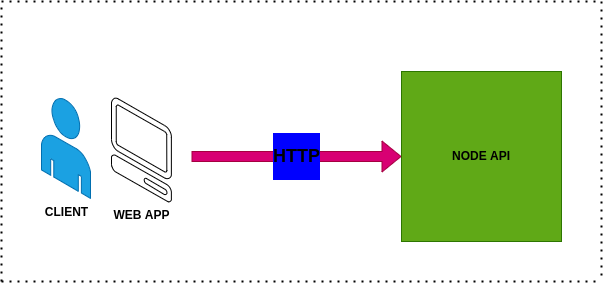

The diagram above was exported from draw.io. Its source (the exported page's mxGraphModel, read from the mxfile embedded in the PNG):
<mxGraphModel dx="422" dy="760" grid="1" gridSize="10" guides="1" tooltips="1" connect="1" arrows="1" fold="1" page="1" pageScale="1" pageWidth="827" pageHeight="1169" background="#ffffff" math="0" shadow="0">
  <root>
    <mxCell id="0" />
    <mxCell id="1" parent="0" />
    <mxCell id="2" value="&lt;b&gt;CLIENT&lt;/b&gt;" style="verticalLabelPosition=bottom;html=1;verticalAlign=top;strokeWidth=1;align=center;outlineConnect=0;dashed=0;outlineConnect=0;shape=mxgraph.aws3d.end_user;strokeColor=#006EAF;fillColor=#1ba1e2;aspect=fixed;fontColor=#000000;" parent="1" vertex="1">
      <mxGeometry x="80" y="216.46" width="49" height="100.46" as="geometry" />
    </mxCell>
    <mxCell id="3" value="&lt;b&gt;WEB APP&lt;/b&gt;" style="verticalLabelPosition=bottom;html=1;verticalAlign=top;strokeWidth=1;align=center;outlineConnect=0;dashed=0;outlineConnect=0;shape=mxgraph.aws3d.client;aspect=fixed;fontColor=#000000;" parent="1" vertex="1">
      <mxGeometry x="150" y="216.45999999999998" width="60" height="104" as="geometry" />
    </mxCell>
    <mxCell id="6" value="" style="endArrow=none;dashed=1;html=1;dashPattern=1 3;strokeWidth=2;" parent="1" edge="1">
      <mxGeometry width="50" height="50" relative="1" as="geometry">
        <mxPoint x="40" y="400" as="sourcePoint" />
        <mxPoint x="640" y="400" as="targetPoint" />
      </mxGeometry>
    </mxCell>
    <mxCell id="7" value="" style="endArrow=none;dashed=1;html=1;dashPattern=1 3;strokeWidth=2;" parent="1" edge="1">
      <mxGeometry width="50" height="50" relative="1" as="geometry">
        <mxPoint x="40" y="120" as="sourcePoint" />
        <mxPoint x="640" y="120" as="targetPoint" />
      </mxGeometry>
    </mxCell>
    <mxCell id="8" value="" style="endArrow=none;dashed=1;html=1;dashPattern=1 3;strokeWidth=2;" parent="1" edge="1">
      <mxGeometry width="50" height="50" relative="1" as="geometry">
        <mxPoint x="640" y="120" as="sourcePoint" />
        <mxPoint x="640" y="400" as="targetPoint" />
      </mxGeometry>
    </mxCell>
    <mxCell id="9" value="" style="endArrow=none;dashed=1;html=1;dashPattern=1 3;strokeWidth=2;" parent="1" edge="1">
      <mxGeometry width="50" height="50" relative="1" as="geometry">
        <mxPoint x="40" y="400" as="sourcePoint" />
        <mxPoint x="40" y="120" as="targetPoint" />
      </mxGeometry>
    </mxCell>
    <mxCell id="13" value="&lt;h3&gt;&lt;font style=&quot;font-size: 18px&quot;&gt;HTTP&lt;/font&gt;&lt;/h3&gt;" style="shape=flexArrow;endArrow=classic;html=1;fillColor=#d80073;strokeColor=#A50040;entryX=0;entryY=0.5;entryDx=0;entryDy=0;shadow=0;labelBackgroundColor=#0000FF;" parent="1" target="14" edge="1">
      <mxGeometry width="50" height="50" relative="1" as="geometry">
        <mxPoint x="230" y="275" as="sourcePoint" />
        <mxPoint x="380" y="280" as="targetPoint" />
      </mxGeometry>
    </mxCell>
    <mxCell id="14" value="&lt;b&gt;NODE API&lt;/b&gt;" style="rounded=0;whiteSpace=wrap;html=1;fillColor=#60a917;fontColor=#000000;strokeColor=#2D7600;" parent="1" vertex="1">
      <mxGeometry x="440" y="190" width="160" height="170" as="geometry" />
    </mxCell>
  </root>
</mxGraphModel>